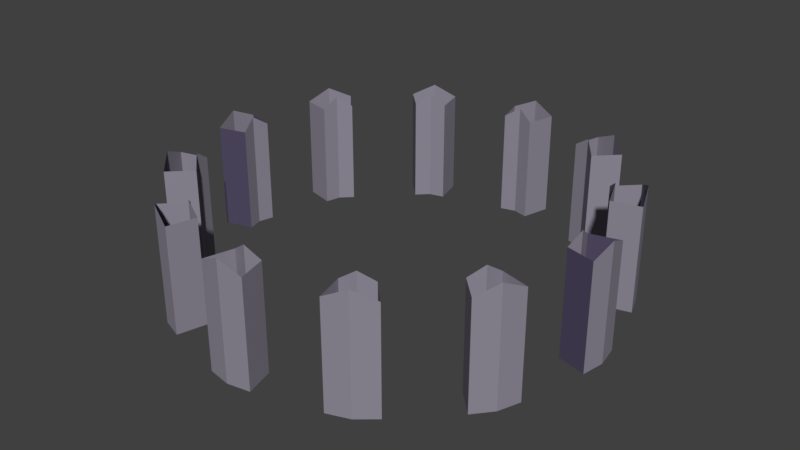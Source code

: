 # Source: TT1_collider.blend  (saved by Blender 2.79.0; exported with 4.5.12 LTS)
import bpy
from mathutils import Matrix  # noqa: F401  (used for matrix-valued properties, if any)

bpy.ops.wm.read_factory_settings(use_empty=True)
scene = bpy.context.scene
scene.name = 'Scene'

# ---- collections
col_collection_1 = bpy.data.collections.new('Collection 1'); scene.collection.children.link(col_collection_1)

# ---- materials (node trees are filled in below, after node groups)
mat_dark = bpy.data.materials.new('Dark')
mat_dark.alpha_threshold = 0.0
mat_dark.use_transparent_shadow = False
mat_dark.diffuse_color = (0.08819, 0.07324, 0.1329, 1.0)
mat_dark.roughness = 0.5
mat_light = bpy.data.materials.new('Light')
mat_light.alpha_threshold = 0.0
mat_light.use_transparent_shadow = False
mat_light.diffuse_color = (0.2747, 0.2582, 0.3185, 1.0)
mat_light.roughness = 0.5
mat_floor = bpy.data.materials.new('Floor')
mat_floor.alpha_threshold = 0.0
mat_floor.use_transparent_shadow = False
mat_floor.diffuse_color = (0.5225, 0.5225, 0.5225, 1.0)
mat_floor.roughness = 0.5
mat_arc_stone = bpy.data.materials.new('Arc Stone')
mat_arc_stone.alpha_threshold = 0.0
mat_arc_stone.use_transparent_shadow = False
mat_arc_stone.diffuse_color = (1.0, 0.8162, 0.448, 1.0)
mat_arc_stone.roughness = 0.5

# ---- material node trees

# ---- world
world_world = bpy.data.worlds.new('World'); scene.world = world_world
world_world.color = (0.05088, 0.05088, 0.05088)
world_world.use_sun_shadow = False
world_world.sun_shadow_jitter_overblur = 0.0
world_world.cycles.sampling_method = 'MANUAL'

# ---- meshes
me_cylinder = bpy.data.meshes.new('Cylinder')
me_cylinder.from_pydata([(4.358, 1.49e-07, 0.4637), (4.358, 2.14, 0.4637), (3.846, 2.352, 2.22), (4.006, 2.384e-07, 1.777), (4.006, 2.14, 1.777), (3.781, 1.192e-07, 0.3091), (3.781, 2.14, 0.3091), (3.429, 2.384e-07, 1.623), (3.429, 2.14, 1.623), (2.22, 2.352, 3.846), (1.777, 0.0, 4.006), (1.777, 2.14, 4.006), (0.4637, 0.0, 4.358), (0.4637, 2.14, 4.358), (1.932, 2.384e-07, 3.346), (1.932, 2.352, 3.346), (1.623, 2.384e-07, 3.429), (1.623, 2.14, 3.429), (0.3091, 2.384e-07, 3.781), (0.3091, 2.14, 3.781), (3.846, 0.0, 2.22), (3.542, 0.0, 2.581), (3.542, 2.14, 2.581), (2.22, 2.384e-07, 3.846), (2.581, 2.384e-07, 3.542), (2.581, 2.14, 3.542), (3.346, 1.192e-07, 1.932), (3.346, 2.352, 1.932), (3.12, 0.0, 2.158), (3.12, 2.14, 2.158), (2.158, 2.384e-07, 3.12), (2.158, 2.14, 3.12), (2.22, 1.672, 3.846), (3.846, 1.672, 2.22), (-4.358, 1.49e-07, 0.4637), (-4.358, 2.14, 0.4637), (-3.846, 2.352, 2.22), (-4.006, 2.384e-07, 1.777), (-4.006, 2.14, 1.777), (-3.781, 1.192e-07, 0.3091), (-3.781, 2.14, 0.3091), (-3.429, 2.384e-07, 1.623), (-3.429, 2.14, 1.623), (-2.22, 2.352, 3.846), (-1.777, 0.0, 4.006), (-1.777, 2.14, 4.006), (0.0, 0.0, 4.441), (0.0, 2.352, 4.441), (-0.4637, 0.0, 4.358), (-0.4637, 2.14, 4.358), (-1.932, 2.384e-07, 3.346), (-1.932, 2.352, 3.346), (-1.623, 2.384e-07, 3.429), (-1.623, 2.14, 3.429), (0.0, 2.384e-07, 3.864), (0.0, 2.352, 3.864), (-0.3091, 2.384e-07, 3.781), (-0.3091, 2.14, 3.781), (-3.846, 0.0, 2.22), (-3.542, 0.0, 2.581), (-3.542, 2.14, 2.581), (-2.22, 2.384e-07, 3.846), (-2.581, 2.384e-07, 3.542), (-2.581, 2.14, 3.542), (-3.346, 1.192e-07, 1.932), (-3.346, 2.352, 1.932), (-3.12, 0.0, 2.158), (-3.12, 2.14, 2.158), (-2.158, 2.384e-07, 3.12), (-2.158, 2.14, 3.12), (-2.22, 1.672, 3.846), (-3.846, 1.672, 2.22), (0.0, 1.672, 4.441), (4.441, 1.192e-07, 0.0), (4.441, 2.352, 0.0), (4.358, 8.941e-08, -0.4637), (4.358, 2.14, -0.4637), (3.846, 2.352, -2.22), (4.006, 0.0, -1.777), (4.006, 2.14, -1.777), (3.864, 1.192e-07, 0.0), (3.864, 2.352, 0.0), (3.781, 1.192e-07, -0.3091), (3.781, 2.14, -0.3091), (3.429, 0.0, -1.623), (3.429, 2.14, -1.623), (2.22, 2.352, -3.846), (1.777, 0.0, -4.006), (1.777, 2.14, -4.006), (0.4637, 0.0, -4.358), (0.4637, 2.14, -4.358), (1.932, -2.384e-07, -3.346), (1.932, 2.352, -3.346), (1.623, -2.384e-07, -3.429), (1.623, 2.14, -3.429), (0.3091, -2.384e-07, -3.781), (0.3091, 2.14, -3.781), (3.846, 0.0, -2.22), (3.542, 0.0, -2.581), (3.542, 2.14, -2.581), (2.22, -2.384e-07, -3.846), (2.581, -2.384e-07, -3.542), (2.581, 2.14, -3.542), (3.346, -1.192e-07, -1.932), (3.346, 2.352, -1.932), (3.12, 0.0, -2.158), (3.12, 2.14, -2.158), (2.158, -2.384e-07, -3.12), (2.158, 2.14, -3.12), (2.22, 1.672, -3.846), (3.846, 1.672, -2.22), (4.441, 1.672, -1.192e-07), (-4.441, 1.192e-07, 0.0), (-4.441, 2.352, 0.0), (-4.358, 8.941e-08, -0.4637), (-4.358, 2.14, -0.4637), (-3.846, 2.352, -2.22), (-4.006, 0.0, -1.777), (-4.006, 2.14, -1.777), (-3.864, 1.192e-07, 0.0), (-3.864, 2.352, 0.0), (-3.781, 1.192e-07, -0.3091), (-3.781, 2.14, -0.3091), (-3.429, 0.0, -1.623), (-3.429, 2.14, -1.623), (-2.22, 2.352, -3.846), (-1.777, 0.0, -4.006), (-1.777, 2.14, -4.006), (0.0, 0.0, -4.441), (0.0, 2.352, -4.441), (-0.4637, 0.0, -4.358), (-0.4637, 2.14, -4.358), (-1.932, -2.384e-07, -3.346), (-1.932, 2.352, -3.346), (-1.623, -2.384e-07, -3.429), (-1.623, 2.14, -3.429), (0.0, -2.384e-07, -3.864), (0.0, 2.352, -3.864), (-0.3091, -2.384e-07, -3.781), (-0.3091, 2.14, -3.781), (-3.846, 0.0, -2.22), (-3.542, 0.0, -2.581), (-3.542, 2.14, -2.581), (-2.22, -2.384e-07, -3.846), (-2.581, -2.384e-07, -3.542), (-2.581, 2.14, -3.542), (-3.346, -1.192e-07, -1.932), (-3.346, 2.352, -1.932), (-3.12, 0.0, -2.158), (-3.12, 2.14, -2.158), (-2.158, -2.384e-07, -3.12), (-2.158, 2.14, -3.12), (-2.22, 1.672, -3.846), (-3.846, 1.672, -2.22), (-4.441, 1.672, -1.192e-07), (0.0, 1.672, -4.441)], [], [(73, 111, 74, 1, 0), (20, 3, 4, 2, 33), (1, 6, 5, 0), (80, 5, 6, 81), (3, 7, 8, 4), (26, 27, 8, 7), (23, 32, 9, 11, 10), (46, 12, 13, 47, 72), (11, 17, 16, 10), (14, 16, 17, 15), (12, 18, 19, 13), (54, 55, 19, 18), (20, 33, 2, 22, 21), (23, 24, 25, 9, 32), (22, 29, 28, 21), (26, 28, 29, 27), (24, 30, 31, 25), (14, 15, 31, 30), (112, 34, 35, 113, 154), (58, 71, 36, 38, 37), (35, 34, 39, 40), (119, 120, 40, 39), (37, 38, 42, 41), (64, 41, 42, 65), (61, 44, 45, 43, 70), (46, 72, 47, 49, 48), (45, 44, 52, 53), (50, 51, 53, 52), (48, 49, 57, 56), (54, 56, 57, 55), (58, 59, 60, 36, 71), (61, 70, 43, 63, 62), (60, 59, 66, 67), (64, 65, 67, 66), (62, 63, 69, 68), (50, 68, 69, 51), (73, 75, 76, 74, 111), (97, 110, 77, 79, 78), (76, 75, 82, 83), (80, 81, 83, 82), (78, 79, 85, 84), (103, 84, 85, 104), (100, 87, 88, 86, 109), (128, 155, 129, 90, 89), (88, 87, 93, 94), (91, 92, 94, 93), (89, 90, 96, 95), (136, 95, 96, 137), (97, 98, 99, 77, 110), (100, 109, 86, 102, 101), (99, 98, 105, 106), (103, 104, 106, 105), (101, 102, 108, 107), (91, 107, 108, 92), (112, 154, 113, 115, 114), (140, 117, 118, 116, 153), (115, 122, 121, 114), (119, 121, 122, 120), (117, 123, 124, 118), (146, 147, 124, 123), (143, 152, 125, 127, 126), (128, 130, 131, 129, 155), (127, 135, 134, 126), (132, 134, 135, 133), (130, 138, 139, 131), (136, 137, 139, 138), (140, 153, 116, 142, 141), (143, 144, 145, 125, 152), (142, 149, 148, 141), (146, 148, 149, 147), (144, 150, 151, 145), (132, 133, 151, 150)])
me_cylinder.polygons.foreach_set('material_index', [1, 1, 0, 1, 1, 1, 1, 1, 1, 1, 1, 1, 1, 1, 1, 1, 1, 1, 1, 1, 0, 1, 1, 1, 1, 1, 1, 1, 1, 1, 1, 1, 1, 1, 1, 1, 1, 1, 0, 1, 1, 1, 1, 1, 1, 1, 1, 1, 1, 1, 1, 1, 1, 1, 1, 1, 0, 1, 1, 1, 1, 1, 1, 1, 1, 1, 1, 1, 1, 1, 1, 1])
_uv = me_cylinder.uv_layers.new(name='UVMap')
_uv.uv.foreach_set('vector', [0.4889, 0.3695, 0.3939, 0.3691, 0.3553, 0.3689, 0.3659, 0.3477, 0.4875, 0.3483, 0.4828, 0.2594, 0.4838, 0.2831, 0.3622, 0.2826, 0.3491, 0.2588, 0.3877, 0.259, 0.7821, 0.8107, 0.7531, 0.812, 0.7531, 0.6904, 0.7821, 0.6891, 0.6956, 0.0114, 0.6959, 0.02719, 0.5738, 0.02719, 0.5614, 0.0114, 0.72, 0.1579, 0.75, 0.157, 0.75, 0.2788, 0.72, 0.2797, 0.6972, 0.1101, 0.563, 0.1101, 0.5748, 0.09432, 0.6969, 0.09432, 0.4828, 0.1286, 0.3877, 0.1281, 0.3491, 0.128, 0.3622, 0.1032, 0.4838, 0.1037, 0.4889, 0.01202, 0.4875, 0.03478, 0.3659, 0.03421, 0.3553, 0.0114, 0.3939, 0.01158, 0.7501, 0.1342, 0.72, 0.133, 0.72, 0.0114, 0.7501, 0.01256, 0.6972, 0.2241, 0.6969, 0.2399, 0.5748, 0.2399, 0.563, 0.2241, 0.7728, 0.157, 0.8019, 0.158, 0.8019, 0.2798, 0.7728, 0.2788, 0.6956, 0.3228, 0.5614, 0.3228, 0.5738, 0.307, 0.6959, 0.307, 0.4828, 0.2594, 0.3877, 0.259, 0.3491, 0.2588, 0.361, 0.2323, 0.4826, 0.2328, 0.4828, 0.1286, 0.4826, 0.1554, 0.361, 0.1548, 0.3491, 0.128, 0.3877, 0.1281, 0.2717, 0.6958, 0.2376, 0.6959, 0.2376, 0.5743, 0.2717, 0.5742, 0.6972, 0.1101, 0.6972, 0.1284, 0.5751, 0.1284, 0.563, 0.1101, 0.1807, 0.5742, 0.2148, 0.5742, 0.2148, 0.696, 0.1807, 0.696, 0.6972, 0.2241, 0.563, 0.2241, 0.5751, 0.2059, 0.6972, 0.2059, 0.4889, 0.3695, 0.4875, 0.3483, 0.3659, 0.3477, 0.3553, 0.3689, 0.3939, 0.3691, 0.4828, 0.2594, 0.3877, 0.259, 0.3491, 0.2588, 0.3622, 0.2826, 0.4838, 0.2831, 0.7821, 0.8107, 0.7821, 0.6891, 0.7531, 0.6904, 0.7531, 0.812, 0.6956, 0.0114, 0.5614, 0.0114, 0.5738, 0.02719, 0.6959, 0.02719, 0.72, 0.1579, 0.72, 0.2797, 0.75, 0.2788, 0.75, 0.157, 0.6972, 0.1101, 0.6969, 0.09432, 0.5748, 0.09432, 0.563, 0.1101, 0.4828, 0.1286, 0.4838, 0.1037, 0.3622, 0.1032, 0.3491, 0.128, 0.3877, 0.1281, 0.4889, 0.01202, 0.3939, 0.01158, 0.3553, 0.0114, 0.3659, 0.03421, 0.4875, 0.03478, 0.7501, 0.1342, 0.7501, 0.01256, 0.72, 0.0114, 0.72, 0.133, 0.6972, 0.2241, 0.563, 0.2241, 0.5748, 0.2399, 0.6969, 0.2399, 0.7728, 0.157, 0.7728, 0.2788, 0.8019, 0.2798, 0.8019, 0.158, 0.6956, 0.3228, 0.6959, 0.307, 0.5738, 0.307, 0.5614, 0.3228, 0.4828, 0.2594, 0.4826, 0.2328, 0.361, 0.2323, 0.3491, 0.2588, 0.3877, 0.259, 0.4828, 0.1286, 0.3877, 0.1281, 0.3491, 0.128, 0.361, 0.1548, 0.4826, 0.1554, 0.2717, 0.6958, 0.2717, 0.5742, 0.2376, 0.5743, 0.2376, 0.6959, 0.6972, 0.1101, 0.563, 0.1101, 0.5751, 0.1284, 0.6972, 0.1284, 0.1807, 0.5742, 0.1807, 0.696, 0.2148, 0.696, 0.2148, 0.5742, 0.6972, 0.2241, 0.6972, 0.2059, 0.5751, 0.2059, 0.563, 0.2241, 0.4889, 0.3695, 0.4875, 0.3483, 0.3659, 0.3477, 0.3553, 0.3689, 0.3939, 0.3691, 0.4828, 0.2594, 0.3877, 0.259, 0.3491, 0.2588, 0.3622, 0.2826, 0.4838, 0.2831, 0.7821, 0.8107, 0.7821, 0.6891, 0.7531, 0.6904, 0.7531, 0.812, 0.6956, 0.0114, 0.5614, 0.0114, 0.5738, 0.02719, 0.6959, 0.02719, 0.72, 0.1579, 0.72, 0.2797, 0.75, 0.2788, 0.75, 0.157, 0.6972, 0.1101, 0.6969, 0.09432, 0.5748, 0.09432, 0.563, 0.1101, 0.4828, 0.1286, 0.4838, 0.1037, 0.3622, 0.1032, 0.3491, 0.128, 0.3877, 0.1281, 0.4889, 0.01202, 0.3939, 0.01158, 0.3553, 0.0114, 0.3659, 0.03421, 0.4875, 0.03478, 0.7501, 0.1342, 0.7501, 0.01256, 0.72, 0.0114, 0.72, 0.133, 0.6972, 0.2241, 0.563, 0.2241, 0.5748, 0.2399, 0.6969, 0.2399, 0.7728, 0.157, 0.7728, 0.2788, 0.8019, 0.2798, 0.8019, 0.158, 0.6956, 0.3228, 0.6959, 0.307, 0.5738, 0.307, 0.5614, 0.3228, 0.4828, 0.2594, 0.4826, 0.2328, 0.361, 0.2323, 0.3491, 0.2588, 0.3877, 0.259, 0.4828, 0.1286, 0.3877, 0.1281, 0.3491, 0.128, 0.361, 0.1548, 0.4826, 0.1554, 0.2717, 0.6958, 0.2717, 0.5742, 0.2376, 0.5743, 0.2376, 0.6959, 0.6972, 0.1101, 0.563, 0.1101, 0.5751, 0.1284, 0.6972, 0.1284, 0.1807, 0.5742, 0.1807, 0.696, 0.2148, 0.696, 0.2148, 0.5742, 0.6972, 0.2241, 0.6972, 0.2059, 0.5751, 0.2059, 0.563, 0.2241, 0.4889, 0.3695, 0.3939, 0.3691, 0.3553, 0.3689, 0.3659, 0.3477, 0.4875, 0.3483, 0.4828, 0.2594, 0.4838, 0.2831, 0.3622, 0.2826, 0.3491, 0.2588, 0.3877, 0.259, 0.7821, 0.8107, 0.7531, 0.812, 0.7531, 0.6904, 0.7821, 0.6891, 0.6956, 0.0114, 0.6959, 0.02719, 0.5738, 0.02719, 0.5614, 0.0114, 0.72, 0.1579, 0.75, 0.157, 0.75, 0.2788, 0.72, 0.2797, 0.6972, 0.1101, 0.563, 0.1101, 0.5748, 0.09432, 0.6969, 0.09432, 0.4828, 0.1286, 0.3877, 0.1281, 0.3491, 0.128, 0.3622, 0.1032, 0.4838, 0.1037, 0.4889, 0.01202, 0.4875, 0.03478, 0.3659, 0.03421, 0.3553, 0.0114, 0.3939, 0.01158, 0.7501, 0.1342, 0.72, 0.133, 0.72, 0.0114, 0.7501, 0.01256, 0.6972, 0.2241, 0.6969, 0.2399, 0.5748, 0.2399, 0.563, 0.2241, 0.7728, 0.157, 0.8019, 0.158, 0.8019, 0.2798, 0.7728, 0.2788, 0.6956, 0.3228, 0.5614, 0.3228, 0.5738, 0.307, 0.6959, 0.307, 0.4828, 0.2594, 0.3877, 0.259, 0.3491, 0.2588, 0.361, 0.2323, 0.4826, 0.2328, 0.4828, 0.1286, 0.4826, 0.1554, 0.361, 0.1548, 0.3491, 0.128, 0.3877, 0.1281, 0.2717, 0.6958, 0.2376, 0.6959, 0.2376, 0.5743, 0.2717, 0.5742, 0.6972, 0.1101, 0.6972, 0.1284, 0.5751, 0.1284, 0.563, 0.1101, 0.1807, 0.5742, 0.2148, 0.5742, 0.2148, 0.696, 0.1807, 0.696, 0.6972, 0.2241, 0.563, 0.2241, 0.5751, 0.2059, 0.6972, 0.2059])
me_cylinder.materials.append(mat_dark)
me_cylinder.materials.append(mat_light)
me_cylinder.materials.append(mat_floor)
me_cylinder.materials.append(mat_arc_stone)
me_cylinder.use_remesh_preserve_volume = False
me_cylinder.use_remesh_preserve_attributes = False
me_cylinder.use_mirror_vertex_groups = False
me_cylinder.update()

# ---- objects
ob_tower = bpy.data.objects.new('tower', me_cylinder)

# ---- transforms, parenting, visibility, modifiers, constraints
ob_tower.location = (0.0, 0.0, 0.0)
ob_tower.rotation_euler = (1.571, -0.0, 0.0)
ob_tower.lineart.crease_threshold = 0.0

# ---- collection membership
col_collection_1.objects.link(ob_tower)

# ---- scene / render settings (as saved in the file)
scene.frame_start = 1; scene.frame_end = 250; scene.frame_set(1)
scene.render.engine = 'BLENDER_EEVEE_NEXT'
scene.render.resolution_percentage = 50
scene.render.dither_intensity = 0.0
scene.cycles.use_denoising = False
scene.cycles.samples = 128
scene.cycles.sampling_pattern = 'TABULATED_SOBOL'
scene.cycles.use_adaptive_sampling = False
scene.cycles.use_light_tree = False
scene.cycles.blur_glossy = 0.0
scene.cycles.sample_clamp_indirect = 0.0
scene.view_settings.view_transform = 'Standard'
bpy.context.view_layer.update()

# ---- added for rendering (the .blend has no active camera and no usable light): camera, sun
cam_auto = bpy.data.cameras.new('AutoCamera')
cam_auto.lens = 50.0
cam_auto.sensor_width = 36.0
cam_auto.clip_end = 1000.0
ob_auto_camera = bpy.data.objects.new('AutoCamera', cam_auto)
scene.collection.objects.link(ob_auto_camera)
ob_auto_camera.location = (11.8231, -14.1878, 10.6347)
ob_auto_camera.rotation_euler = (1.09748, -7.21219e-08, 0.694738)
scene.camera = ob_auto_camera
light_auto_sun = bpy.data.lights.new('AutoSun', 'SUN')
light_auto_sun.energy = 3.0
light_auto_sun.angle = 0.0523599
ob_auto_sun = bpy.data.objects.new('AutoSun', light_auto_sun)
scene.collection.objects.link(ob_auto_sun)
ob_auto_sun.rotation_euler = (0.872665, 0.174533, 0.523599)
bpy.context.view_layer.update()
